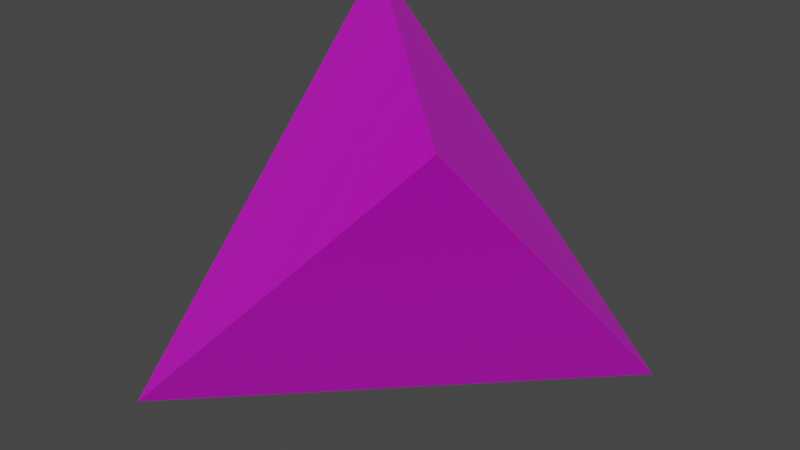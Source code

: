 # Source: tutDice.blend  (saved by Blender 2.83.19; exported with 4.5.12 LTS)
import bpy
from mathutils import Matrix  # noqa: F401  (used for matrix-valued properties, if any)

bpy.ops.wm.read_factory_settings(use_empty=True)
scene = bpy.context.scene
scene.name = 'Scene'

# ---- collections
col_collection = bpy.data.collections.new('Collection'); scene.collection.children.link(col_collection)

# ---- images (referenced by path relative to the original .blend; pixels are not part of the script)
import os
ASSET_DIR = os.environ.get("B2B_ASSET_DIR", "")  # directory of the original .blend (textures are referenced by path, not embedded)
HERE = os.path.dirname(os.path.abspath(__file__))  # packed textures are extracted next to this script under _unpacked/

def load_image(name, relpath, width, height, colorspace="sRGB"):
    """Load a texture the original file referenced (path relative to the .blend, or extracted next to this script)."""
    p = next((c for c in (os.path.join(HERE, relpath), os.path.join(ASSET_DIR, relpath)) if relpath and os.path.exists(c)), "")
    if p:
        img = bpy.data.images.load(p, check_existing=True)
        img.name = name
    else:  # same state as the original file: an image datablock whose file is absent (Cycles renders it pink)
        img = bpy.data.images.new(name, width, height)
        img.source = "FILE"
        img.filepath = "//" + (relpath or name)
    img.colorspace_settings.name = colorspace
    return img
img_dice2texture = load_image('dice2texture', 'dice2texture.png', 1024, 1024, 'sRGB')

# ---- materials (node trees are filled in below, after node groups)
mat_material = bpy.data.materials.new('Material')
mat_material.alpha_threshold = 0.0
mat_material.use_transparent_shadow = False
mat_material.line_color = (0.0, 0.0, 0.0, 1.0)

# ---- material node trees
mat_material.use_nodes = True; mat_material.node_tree.nodes.clear()
_N = mat_material.node_tree.nodes; _L = mat_material.node_tree.links
n0 = _N.new('ShaderNodeOutputMaterial'); n0.name = 'Material Output'; n0.location = (300, 300)
n1 = _N.new('ShaderNodeBsdfPrincipled'); n1.name = 'Principled BSDF'; n1.location = (10, 300)
n1.distribution = 'GGX'
n1.subsurface_method = 'BURLEY'
n1.inputs[2].default_value = 0.4
n1.inputs[3].default_value = 1.45
n1.inputs[27].default_value = (0.0, 0.0, 0.0, 1.0)
n1.inputs[28].default_value = 1.0
n2 = _N.new('ShaderNodeTexImage'); n2.name = 'Image Texture'; n2.location = (-380, 211)
n2.image = img_dice2texture
_L.new(n1.outputs[0], n0.inputs[0])
_L.new(n2.outputs[0], n1.inputs[0])
n0.is_active_output = True

# ---- world
world_world = bpy.data.worlds.new('World'); scene.world = world_world
world_world.use_nodes = True; world_world.node_tree.nodes.clear()
_N = world_world.node_tree.nodes; _L = world_world.node_tree.links
n0 = _N.new('ShaderNodeOutputWorld'); n0.name = 'World Output'; n0.location = (300, 300)
n1 = _N.new('ShaderNodeBackground'); n1.name = 'Background'; n1.location = (10, 300)
n1.inputs[0].default_value = (0.05088, 0.05088, 0.05088, 1.0)
_L.new(n1.outputs[0], n0.inputs[0])
n0.is_active_output = True
world_world.color = (0.05088, 0.05088, 0.05088)
world_world.use_sun_shadow = False
world_world.sun_shadow_jitter_overblur = 0.0

# ---- meshes
me_cube = bpy.data.meshes.new('Cube')
me_cube.from_pydata([(1.0, 1.0, -1.0), (1.0, -1.0, 1.0), (-1.0, 1.0, 1.0), (-1.0, -1.0, -1.0)], [], [(2, 3, 1), (1, 0, 2), (0, 1, 3), (0, 3, 2)])
_uv = me_cube.uv_layers.new(name='UVMap')
_uv.uv.foreach_set('vector', [0.625, 0.25, 0.375, 1.0, 0.625, 0.75, 0.625, 0.75, 0.375, 0.5, 0.875, 0.5, 0.375, 0.5, 0.625, 0.75, 0.125, 0.75, 0.375, 0.5, 0.375, 0.0, 0.625, 0.25])
me_cube.materials.append(mat_material)
me_cube.use_remesh_preserve_volume = False
me_cube.use_remesh_preserve_attributes = False
me_cube.use_mirror_vertex_groups = False
me_cube.update()

# ---- objects
ob_cube = bpy.data.objects.new('Cube', me_cube)

# ---- transforms, parenting, visibility, modifiers, constraints
ob_cube.location = (0.0, 0.0, 0.0)
ob_cube.lock_rotations_4d = False
ob_cube.empty_display_type = 'ARROWS'
ob_cube.lineart.crease_threshold = 0.0

# ---- collection membership
col_collection.objects.link(ob_cube)

# ---- scene / render settings (as saved in the file)
scene.frame_start = 1; scene.frame_end = 250; scene.frame_set(1)
scene.render.engine = 'BLENDER_EEVEE_NEXT'
scene.cycles.use_denoising = False
scene.cycles.samples = 128
scene.cycles.sampling_pattern = 'TABULATED_SOBOL'
scene.cycles.use_adaptive_sampling = False
scene.cycles.use_light_tree = False
scene.view_settings.view_transform = 'Filmic'
bpy.context.view_layer.update()

# ---- added for rendering (the .blend has no active camera and no usable light): camera, sun
cam_auto = bpy.data.cameras.new('AutoCamera')
cam_auto.lens = 50.0
cam_auto.sensor_width = 36.0
cam_auto.clip_end = 1000.0
ob_auto_camera = bpy.data.objects.new('AutoCamera', cam_auto)
scene.collection.objects.link(ob_auto_camera)
ob_auto_camera.location = (3.20507, -3.84609, 2.56406)
ob_auto_camera.rotation_euler = (1.09748, -7.21219e-08, 0.694738)
scene.camera = ob_auto_camera
light_auto_sun = bpy.data.lights.new('AutoSun', 'SUN')
light_auto_sun.energy = 3.0
light_auto_sun.angle = 0.0523599
ob_auto_sun = bpy.data.objects.new('AutoSun', light_auto_sun)
scene.collection.objects.link(ob_auto_sun)
ob_auto_sun.rotation_euler = (0.872665, 0.174533, 0.523599)
bpy.context.view_layer.update()
